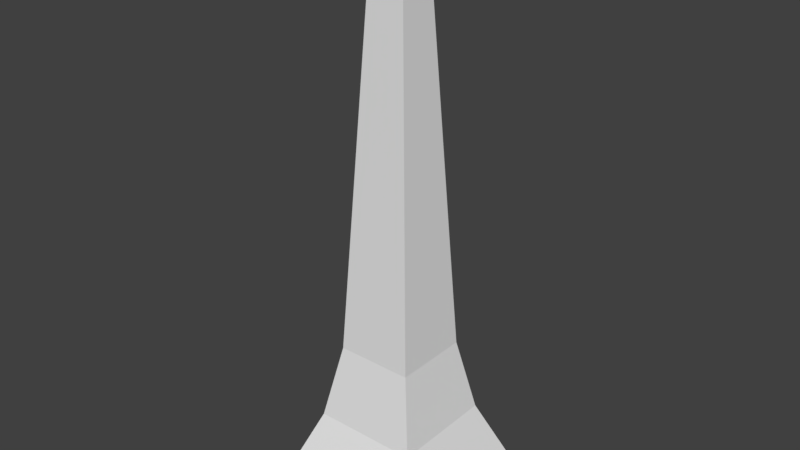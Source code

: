 # Source: big-electric-pole.blend  (saved by Blender 2.93.20; exported with 4.5.12 LTS)
import bpy
from mathutils import Matrix  # noqa: F401  (used for matrix-valued properties, if any)

bpy.ops.wm.read_factory_settings(use_empty=True)
scene = bpy.context.scene
scene.name = 'Scene'

# ---- collections
col_collection_1 = bpy.data.collections.new('Collection 1'); scene.collection.children.link(col_collection_1)
col_ttd = bpy.data.collections.new('TTD'); scene.collection.children.link(col_ttd)

# ---- materials (node trees are filled in below, after node groups)
mat_material = bpy.data.materials.new('Material')
mat_material.alpha_threshold = 0.0
mat_material.use_transparent_shadow = False
mat_material.roughness = 0.5
mat_material.line_color = (0.0, 0.0, 0.0, 1.0)

# ---- material node trees

# ---- world
world_world = bpy.data.worlds.new('World'); scene.world = world_world
world_world.color = (0.05088, 0.05088, 0.05088)
world_world.use_sun_shadow = False
world_world.sun_shadow_jitter_overblur = 0.0
world_world.cycles.sampling_method = 'MANUAL'

# ---- meshes
me_cube = bpy.data.meshes.new('Cube')
me_cube.from_pydata([(1.0, 1.0, 0.0), (1.0, -1.0, 0.0), (-1.0, -1.0, 0.0), (-1.0, 1.0, 0.0), (0.1797, -0.1797, 6.674), (0.4505, -0.4505, 1.825), (0.6218, -0.6218, 0.9383), (-0.1797, -0.1797, 6.674), (-0.4505, -0.4505, 1.825), (-0.6218, -0.6218, 0.9383), (-0.1797, 0.1797, 6.674), (-0.4505, 0.4505, 1.825), (-0.6218, 0.6218, 0.9383), (0.1797, 0.1797, 6.674), (0.4505, 0.4505, 1.825), (0.6218, 0.6218, 0.9383)], [], [(0, 1, 2, 3), (12, 15, 0, 3), (8, 5, 4, 7), (6, 5, 8, 9), (1, 6, 9, 2), (11, 8, 7, 10), (9, 8, 11, 12), (2, 9, 12, 3), (5, 14, 13, 4), (15, 14, 5, 6), (0, 15, 6, 1), (11, 14, 15, 12), (10, 13, 14, 11), (4, 13, 10, 7)])
me_cube.materials.append(mat_material)
me_cube.use_remesh_preserve_volume = False
me_cube.use_remesh_preserve_attributes = False
me_cube.use_mirror_vertex_groups = False
me_cube.update()

# ---- objects
ob_cube = bpy.data.objects.new('Cube', me_cube)

# ---- transforms, parenting, visibility, modifiers, constraints
ob_cube.location = (0.0, 0.0, 0.0)
ob_cube.lock_rotations_4d = False
ob_cube.empty_display_type = 'ARROWS'
ob_cube.lineart.crease_threshold = 0.0

# ---- collection membership
col_collection_1.objects.link(ob_cube)
col_ttd.objects.link(ob_cube)

# ---- scene / render settings (as saved in the file)
scene.frame_start = 1; scene.frame_end = 250; scene.frame_set(1)
scene.render.engine = 'BLENDER_EEVEE_NEXT'
scene.render.resolution_percentage = 50
scene.render.dither_intensity = 0.0
scene.cycles.use_denoising = False
scene.cycles.samples = 128
scene.cycles.sampling_pattern = 'TABULATED_SOBOL'
scene.cycles.use_adaptive_sampling = False
scene.cycles.use_light_tree = False
scene.cycles.blur_glossy = 0.0
scene.cycles.sample_clamp_indirect = 0.0
scene.view_settings.view_transform = 'Standard'
bpy.context.view_layer.update()

# ---- added for rendering (the .blend has no active camera and no usable light): camera, sun
cam_auto = bpy.data.cameras.new('AutoCamera')
cam_auto.lens = 50.0
cam_auto.sensor_width = 36.0
cam_auto.clip_end = 1000.0
ob_auto_camera = bpy.data.objects.new('AutoCamera', cam_auto)
scene.collection.objects.link(ob_auto_camera)
ob_auto_camera.location = (6.70627, -8.04753, 8.70183)
ob_auto_camera.rotation_euler = (1.09748, -7.21219e-08, 0.694738)
scene.camera = ob_auto_camera
light_auto_sun = bpy.data.lights.new('AutoSun', 'SUN')
light_auto_sun.energy = 3.0
light_auto_sun.angle = 0.0523599
ob_auto_sun = bpy.data.objects.new('AutoSun', light_auto_sun)
scene.collection.objects.link(ob_auto_sun)
ob_auto_sun.rotation_euler = (0.872665, 0.174533, 0.523599)
bpy.context.view_layer.update()
